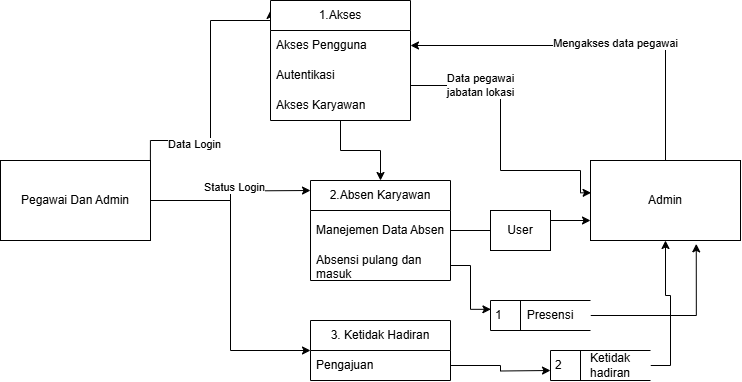

The diagram above was exported from draw.io. Its source (the exported page's mxGraphModel, read from the mxfile embedded in the PNG):
<mxGraphModel dx="868" dy="522" grid="1" gridSize="10" guides="1" tooltips="1" connect="1" arrows="1" fold="1" page="1" pageScale="1" pageWidth="850" pageHeight="1100" math="0" shadow="0" extFonts="Permanent Marker^https://fonts.googleapis.com/css?family=Permanent+Marker">
  <root>
    <mxCell id="0" />
    <mxCell id="1" parent="0" />
    <mxCell id="aypWhi0Wm6YjpTw1fBzL-10" style="edgeStyle=orthogonalEdgeStyle;rounded=0;orthogonalLoop=1;jettySize=auto;html=1;" edge="1" parent="1" source="x6KJbVDkUOLZ2xhlHMzZ-4" target="x6KJbVDkUOLZ2xhlHMzZ-15">
      <mxGeometry relative="1" as="geometry" />
    </mxCell>
    <mxCell id="aypWhi0Wm6YjpTw1fBzL-11" value="Mengakses data pegawai" style="edgeLabel;html=1;align=center;verticalAlign=middle;resizable=0;points=[];" vertex="1" connectable="0" parent="aypWhi0Wm6YjpTw1fBzL-10">
      <mxGeometry x="-0.1099" y="-2" relative="1" as="geometry">
        <mxPoint as="offset" />
      </mxGeometry>
    </mxCell>
    <mxCell id="x6KJbVDkUOLZ2xhlHMzZ-4" value="Admin" style="rounded=0;whiteSpace=wrap;html=1;" parent="1" vertex="1">
      <mxGeometry x="650" y="340" width="150" height="80" as="geometry" />
    </mxCell>
    <mxCell id="x6KJbVDkUOLZ2xhlHMzZ-7" style="edgeStyle=orthogonalEdgeStyle;rounded=0;orthogonalLoop=1;jettySize=auto;html=1;entryX=0;entryY=0.083;entryDx=0;entryDy=0;exitX=0.999;exitY=0.188;exitDx=0;exitDy=0;exitPerimeter=0;entryPerimeter=0;" parent="1" source="x6KJbVDkUOLZ2xhlHMzZ-5" target="x6KJbVDkUOLZ2xhlHMzZ-14" edge="1">
      <mxGeometry relative="1" as="geometry">
        <mxPoint x="220" y="340" as="sourcePoint" />
        <mxPoint x="330" y="219.7199999999998" as="targetPoint" />
        <Array as="points">
          <mxPoint x="210" y="320" />
          <mxPoint x="270" y="320" />
          <mxPoint x="270" y="200" />
        </Array>
      </mxGeometry>
    </mxCell>
    <mxCell id="x6KJbVDkUOLZ2xhlHMzZ-8" value="Data Login" style="edgeLabel;html=1;align=center;verticalAlign=middle;resizable=0;points=[];" parent="x6KJbVDkUOLZ2xhlHMzZ-7" vertex="1" connectable="0">
      <mxGeometry x="-0.443" y="-4" relative="1" as="geometry">
        <mxPoint as="offset" />
      </mxGeometry>
    </mxCell>
    <mxCell id="x6KJbVDkUOLZ2xhlHMzZ-27" style="edgeStyle=orthogonalEdgeStyle;rounded=0;orthogonalLoop=1;jettySize=auto;html=1;" parent="1" source="x6KJbVDkUOLZ2xhlHMzZ-5" edge="1">
      <mxGeometry relative="1" as="geometry">
        <mxPoint x="370" y="370" as="targetPoint" />
      </mxGeometry>
    </mxCell>
    <mxCell id="x6KJbVDkUOLZ2xhlHMzZ-34" value="Status Login" style="edgeLabel;html=1;align=center;verticalAlign=middle;resizable=0;points=[];" parent="x6KJbVDkUOLZ2xhlHMzZ-27" vertex="1" connectable="0">
      <mxGeometry x="0.1" y="4" relative="1" as="geometry">
        <mxPoint as="offset" />
      </mxGeometry>
    </mxCell>
    <mxCell id="aypWhi0Wm6YjpTw1fBzL-6" style="edgeStyle=orthogonalEdgeStyle;rounded=0;orthogonalLoop=1;jettySize=auto;html=1;entryX=0;entryY=0.5;entryDx=0;entryDy=0;" edge="1" parent="1" source="x6KJbVDkUOLZ2xhlHMzZ-5" target="aypWhi0Wm6YjpTw1fBzL-1">
      <mxGeometry relative="1" as="geometry" />
    </mxCell>
    <mxCell id="x6KJbVDkUOLZ2xhlHMzZ-5" value="Pegawai Dan Admin" style="rounded=0;whiteSpace=wrap;html=1;" parent="1" vertex="1">
      <mxGeometry x="60" y="340" width="150" height="80" as="geometry" />
    </mxCell>
    <mxCell id="x6KJbVDkUOLZ2xhlHMzZ-25" style="edgeStyle=orthogonalEdgeStyle;rounded=0;orthogonalLoop=1;jettySize=auto;html=1;" parent="1" source="x6KJbVDkUOLZ2xhlHMzZ-14" target="x6KJbVDkUOLZ2xhlHMzZ-21" edge="1">
      <mxGeometry relative="1" as="geometry" />
    </mxCell>
    <mxCell id="x6KJbVDkUOLZ2xhlHMzZ-14" value="1.Akses" style="swimlane;fontStyle=0;childLayout=stackLayout;horizontal=1;startSize=30;horizontalStack=0;resizeParent=1;resizeParentMax=0;resizeLast=0;collapsible=1;marginBottom=0;whiteSpace=wrap;html=1;" parent="1" vertex="1">
      <mxGeometry x="330" y="180" width="140" height="120" as="geometry" />
    </mxCell>
    <mxCell id="x6KJbVDkUOLZ2xhlHMzZ-15" value="Akses Pengguna" style="text;strokeColor=none;fillColor=none;align=left;verticalAlign=middle;spacingLeft=4;spacingRight=4;overflow=hidden;points=[[0,0.5],[1,0.5]];portConstraint=eastwest;rotatable=0;whiteSpace=wrap;html=1;" parent="x6KJbVDkUOLZ2xhlHMzZ-14" vertex="1">
      <mxGeometry y="30" width="140" height="30" as="geometry" />
    </mxCell>
    <mxCell id="x6KJbVDkUOLZ2xhlHMzZ-16" value="Autentikasi" style="text;strokeColor=none;fillColor=none;align=left;verticalAlign=middle;spacingLeft=4;spacingRight=4;overflow=hidden;points=[[0,0.5],[1,0.5]];portConstraint=eastwest;rotatable=0;whiteSpace=wrap;html=1;" parent="x6KJbVDkUOLZ2xhlHMzZ-14" vertex="1">
      <mxGeometry y="60" width="140" height="30" as="geometry" />
    </mxCell>
    <mxCell id="x6KJbVDkUOLZ2xhlHMzZ-17" value="Akses Karyawan" style="text;strokeColor=none;fillColor=none;align=left;verticalAlign=middle;spacingLeft=4;spacingRight=4;overflow=hidden;points=[[0,0.5],[1,0.5]];portConstraint=eastwest;rotatable=0;whiteSpace=wrap;html=1;" parent="x6KJbVDkUOLZ2xhlHMzZ-14" vertex="1">
      <mxGeometry y="90" width="140" height="30" as="geometry" />
    </mxCell>
    <mxCell id="x6KJbVDkUOLZ2xhlHMzZ-18" style="edgeStyle=orthogonalEdgeStyle;rounded=0;orthogonalLoop=1;jettySize=auto;html=1;entryX=0.004;entryY=0.404;entryDx=0;entryDy=0;entryPerimeter=0;exitX=1;exitY=0.5;exitDx=0;exitDy=0;" parent="1" source="x6KJbVDkUOLZ2xhlHMzZ-16" target="x6KJbVDkUOLZ2xhlHMzZ-4" edge="1">
      <mxGeometry relative="1" as="geometry">
        <mxPoint x="480.0000000000001" y="265" as="sourcePoint" />
        <mxPoint x="640" y="380" as="targetPoint" />
        <Array as="points">
          <mxPoint x="560" y="265" />
          <mxPoint x="560" y="350" />
          <mxPoint x="640" y="350" />
          <mxPoint x="640" y="372" />
        </Array>
      </mxGeometry>
    </mxCell>
    <mxCell id="x6KJbVDkUOLZ2xhlHMzZ-19" value="Data pegawai&lt;div&gt;jabatan lokasi&lt;/div&gt;" style="edgeLabel;html=1;align=center;verticalAlign=middle;resizable=0;points=[];" parent="x6KJbVDkUOLZ2xhlHMzZ-18" vertex="1" connectable="0">
      <mxGeometry x="-0.4656" relative="1" as="geometry">
        <mxPoint as="offset" />
      </mxGeometry>
    </mxCell>
    <mxCell id="x6KJbVDkUOLZ2xhlHMzZ-21" value="2.Absen Karyawan" style="swimlane;fontStyle=0;childLayout=stackLayout;horizontal=1;startSize=30;horizontalStack=0;resizeParent=1;resizeParentMax=0;resizeLast=0;collapsible=1;marginBottom=0;whiteSpace=wrap;html=1;" parent="1" vertex="1">
      <mxGeometry x="370" y="360" width="140" height="100" as="geometry">
        <mxRectangle x="370" y="360" width="140" height="30" as="alternateBounds" />
      </mxGeometry>
    </mxCell>
    <mxCell id="x6KJbVDkUOLZ2xhlHMzZ-22" value="Manejemen Data Absen" style="text;strokeColor=none;fillColor=none;align=left;verticalAlign=middle;spacingLeft=4;spacingRight=4;overflow=hidden;points=[[0,0.5],[1,0.5]];portConstraint=eastwest;rotatable=0;whiteSpace=wrap;html=1;" parent="x6KJbVDkUOLZ2xhlHMzZ-21" vertex="1">
      <mxGeometry y="30" width="140" height="40" as="geometry" />
    </mxCell>
    <mxCell id="x6KJbVDkUOLZ2xhlHMzZ-26" value="Absensi pulang dan masuk" style="text;strokeColor=none;fillColor=none;align=left;verticalAlign=middle;spacingLeft=4;spacingRight=4;overflow=hidden;points=[[0,0.5],[1,0.5]];portConstraint=eastwest;rotatable=0;whiteSpace=wrap;html=1;" parent="x6KJbVDkUOLZ2xhlHMzZ-21" vertex="1">
      <mxGeometry y="70" width="140" height="30" as="geometry" />
    </mxCell>
    <mxCell id="x6KJbVDkUOLZ2xhlHMzZ-35" style="edgeStyle=orthogonalEdgeStyle;rounded=0;orthogonalLoop=1;jettySize=auto;html=1;entryX=0;entryY=0.75;entryDx=0;entryDy=0;" parent="1" source="x6KJbVDkUOLZ2xhlHMzZ-22" target="x6KJbVDkUOLZ2xhlHMzZ-4" edge="1">
      <mxGeometry relative="1" as="geometry">
        <mxPoint x="630" y="410" as="targetPoint" />
      </mxGeometry>
    </mxCell>
    <mxCell id="x6KJbVDkUOLZ2xhlHMzZ-38" style="edgeStyle=orthogonalEdgeStyle;rounded=0;orthogonalLoop=1;jettySize=auto;html=1;entryX=0.004;entryY=0.294;entryDx=0;entryDy=0;entryPerimeter=0;" parent="1" source="x6KJbVDkUOLZ2xhlHMzZ-26" target="x6KJbVDkUOLZ2xhlHMzZ-45" edge="1">
      <mxGeometry relative="1" as="geometry">
        <mxPoint x="560" y="480.0000000000001" as="targetPoint" />
      </mxGeometry>
    </mxCell>
    <mxCell id="x6KJbVDkUOLZ2xhlHMzZ-39" style="edgeStyle=orthogonalEdgeStyle;rounded=0;orthogonalLoop=1;jettySize=auto;html=1;entryX=0.705;entryY=1.042;entryDx=0;entryDy=0;entryPerimeter=0;exitX=1;exitY=0.5;exitDx=0;exitDy=0;" parent="1" source="x6KJbVDkUOLZ2xhlHMzZ-45" target="x6KJbVDkUOLZ2xhlHMzZ-4" edge="1">
      <mxGeometry relative="1" as="geometry">
        <mxPoint x="620" y="450" as="sourcePoint" />
      </mxGeometry>
    </mxCell>
    <mxCell id="x6KJbVDkUOLZ2xhlHMzZ-45" value="1" style="html=1;dashed=0;whiteSpace=wrap;shape=mxgraph.dfd.dataStoreID;align=left;spacingLeft=3;points=[[0,0],[0.5,0],[1,0],[0,0.5],[1,0.5],[0,1],[0.5,1],[1,1]];" parent="1" vertex="1">
      <mxGeometry x="550" y="480" width="100" height="30" as="geometry" />
    </mxCell>
    <mxCell id="x6KJbVDkUOLZ2xhlHMzZ-50" value="Presensi" style="text;html=1;align=center;verticalAlign=middle;whiteSpace=wrap;rounded=0;" parent="1" vertex="1">
      <mxGeometry x="580" y="480" width="60" height="30" as="geometry" />
    </mxCell>
    <mxCell id="x6KJbVDkUOLZ2xhlHMzZ-53" value="User" style="rounded=0;whiteSpace=wrap;html=1;" parent="1" vertex="1">
      <mxGeometry x="550" y="390" width="60" height="40" as="geometry" />
    </mxCell>
    <mxCell id="aypWhi0Wm6YjpTw1fBzL-1" value="3. Ketidak Hadiran" style="swimlane;fontStyle=0;childLayout=stackLayout;horizontal=1;startSize=30;horizontalStack=0;resizeParent=1;resizeParentMax=0;resizeLast=0;collapsible=1;marginBottom=0;whiteSpace=wrap;html=1;" vertex="1" parent="1">
      <mxGeometry x="370" y="500" width="140" height="60" as="geometry" />
    </mxCell>
    <mxCell id="aypWhi0Wm6YjpTw1fBzL-5" style="edgeStyle=orthogonalEdgeStyle;rounded=0;orthogonalLoop=1;jettySize=auto;html=1;" edge="1" parent="aypWhi0Wm6YjpTw1fBzL-1" source="aypWhi0Wm6YjpTw1fBzL-3">
      <mxGeometry relative="1" as="geometry">
        <mxPoint x="240" y="50" as="targetPoint" />
      </mxGeometry>
    </mxCell>
    <mxCell id="aypWhi0Wm6YjpTw1fBzL-3" value="Pengajuan" style="text;strokeColor=none;fillColor=none;align=left;verticalAlign=middle;spacingLeft=4;spacingRight=4;overflow=hidden;points=[[0,0.5],[1,0.5]];portConstraint=eastwest;rotatable=0;whiteSpace=wrap;html=1;" vertex="1" parent="aypWhi0Wm6YjpTw1fBzL-1">
      <mxGeometry y="30" width="140" height="30" as="geometry" />
    </mxCell>
    <mxCell id="aypWhi0Wm6YjpTw1fBzL-8" style="edgeStyle=orthogonalEdgeStyle;rounded=0;orthogonalLoop=1;jettySize=auto;html=1;exitX=1;exitY=0.5;exitDx=0;exitDy=0;" edge="1" parent="1" source="aypWhi0Wm6YjpTw1fBzL-7" target="x6KJbVDkUOLZ2xhlHMzZ-4">
      <mxGeometry relative="1" as="geometry" />
    </mxCell>
    <mxCell id="aypWhi0Wm6YjpTw1fBzL-7" value="2" style="html=1;dashed=0;whiteSpace=wrap;shape=mxgraph.dfd.dataStoreID;align=left;spacingLeft=3;points=[[0,0],[0.5,0],[1,0],[0,0.5],[1,0.5],[0,1],[0.5,1],[1,1]];" vertex="1" parent="1">
      <mxGeometry x="610" y="530" width="100" height="30" as="geometry" />
    </mxCell>
    <mxCell id="aypWhi0Wm6YjpTw1fBzL-9" value="Ketidak hadiran" style="text;html=1;align=center;verticalAlign=middle;whiteSpace=wrap;rounded=0;" vertex="1" parent="1">
      <mxGeometry x="640" y="530" width="60" height="30" as="geometry" />
    </mxCell>
  </root>
</mxGraphModel>